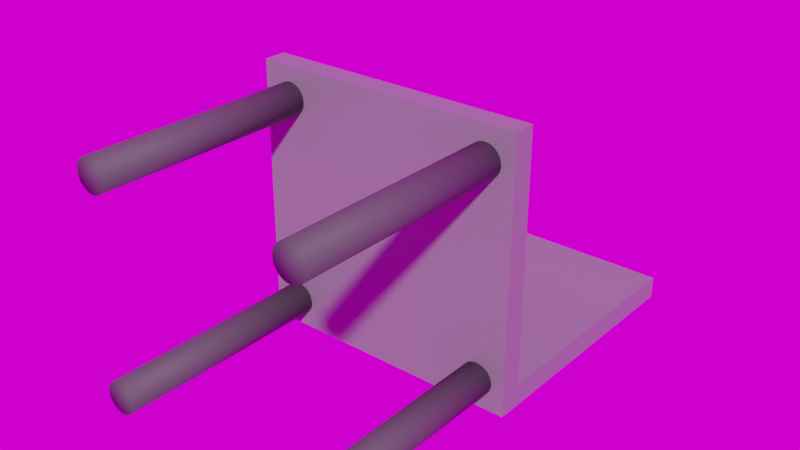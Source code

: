 # Source: Normal_Chair.blend  (saved by Blender 4.0.36; exported with 4.5.12 LTS)
import bpy
from mathutils import Matrix  # noqa: F401  (used for matrix-valued properties, if any)

bpy.ops.wm.read_factory_settings(use_empty=True)
scene = bpy.context.scene
scene.name = 'Scene'

# ---- collections
col_collection = bpy.data.collections.new('Collection'); scene.collection.children.link(col_collection)

# ---- images (referenced by path relative to the original .blend; pixels are not part of the script)
import os
ASSET_DIR = os.environ.get("B2B_ASSET_DIR", "")  # directory of the original .blend (textures are referenced by path, not embedded)
HERE = os.path.dirname(os.path.abspath(__file__))  # packed textures are extracted next to this script under _unpacked/

def load_image(name, relpath, width, height, colorspace="sRGB"):
    """Load a texture the original file referenced (path relative to the .blend, or extracted next to this script)."""
    p = next((c for c in (os.path.join(HERE, relpath), os.path.join(ASSET_DIR, relpath)) if relpath and os.path.exists(c)), "")
    if p:
        img = bpy.data.images.load(p, check_existing=True)
        img.name = name
    else:  # same state as the original file: an image datablock whose file is absent (Cycles renders it pink)
        img = bpy.data.images.new(name, width, height)
        img.source = "FILE"
        img.filepath = "//" + (relpath or name)
    img.colorspace_settings.name = colorspace
    return img
img_immenstadter_horn_4k_exr = load_image('immenstadter_horn_4k.exr', 'immenstadter_horn_4k.exr', 1024, 1024, 'Linear Rec.709')

# ---- materials (node trees are filled in below, after node groups)
mat_normal_chair_seat_material = bpy.data.materials.new('Normal Chair Seat Material')
mat_normal_chair_seat_material.use_transparent_shadow = False
mat_normal_chair_legs_material = bpy.data.materials.new('Normal Chair Legs Material')
mat_normal_chair_legs_material.use_transparent_shadow = False

# ---- material node trees
mat_normal_chair_seat_material.use_nodes = True; mat_normal_chair_seat_material.node_tree.nodes.clear()
_N = mat_normal_chair_seat_material.node_tree.nodes; _L = mat_normal_chair_seat_material.node_tree.links
n0 = _N.new('ShaderNodeBsdfPrincipled'); n0.name = 'Principled BSDF'; n0.location = (10, 300)
n0.distribution = 'GGX'
n0.subsurface_method = 'BURLEY'
n0.inputs[0].default_value = (0.2055, 0.2055, 0.2055, 1.0)
n0.inputs[2].default_value = 0.3
n0.inputs[3].default_value = 1.45
n0.inputs[27].default_value = (0.0, 0.0, 0.0, 1.0)
n0.inputs[28].default_value = 1.0
n1 = _N.new('ShaderNodeOutputMaterial'); n1.name = 'Material Output'; n1.location = (300, 300)
_L.new(n0.outputs[0], n1.inputs[0])
n1.is_active_output = True
mat_normal_chair_legs_material.use_nodes = True; mat_normal_chair_legs_material.node_tree.nodes.clear()
_N = mat_normal_chair_legs_material.node_tree.nodes; _L = mat_normal_chair_legs_material.node_tree.links
n0 = _N.new('ShaderNodeBsdfPrincipled'); n0.name = 'Principled BSDF'; n0.location = (10, 300)
n0.distribution = 'GGX'
n0.subsurface_method = 'BURLEY'
n0.inputs[0].default_value = (0.07127, 0.07127, 0.07127, 1.0)
n0.inputs[2].default_value = 0.6766
n0.inputs[3].default_value = 1.45
n0.inputs[27].default_value = (0.0, 0.0, 0.0, 1.0)
n0.inputs[28].default_value = 1.0
n1 = _N.new('ShaderNodeOutputMaterial'); n1.name = 'Material Output'; n1.location = (300, 300)
_L.new(n0.outputs[0], n1.inputs[0])
n1.is_active_output = True

# ---- world
world_world = bpy.data.worlds.new('World'); scene.world = world_world
world_world.use_nodes = True; world_world.node_tree.nodes.clear()
_N = world_world.node_tree.nodes; _L = world_world.node_tree.links
n0 = _N.new('ShaderNodeOutputWorld'); n0.name = 'World Output'; n0.location = (300, 300)
n1 = _N.new('ShaderNodeBackground'); n1.name = 'Background'; n1.location = (10, 300)
n2 = _N.new('ShaderNodeTexEnvironment'); n2.name = 'Environment Texture'; n2.location = (-306, 336)
n2.image = img_immenstadter_horn_4k_exr
_L.new(n1.outputs[0], n0.inputs[0])
_L.new(n2.outputs[0], n1.inputs[0])
n0.is_active_output = True
world_world.color = (0.05088, 0.05088, 0.05088)
world_world.use_sun_shadow = False
world_world.sun_shadow_jitter_overblur = 0.0

# ---- meshes
me_cylinder_007 = bpy.data.meshes.new('Cylinder.007')
me_cylinder_007.from_pydata([(0.1851, -0.3939, 0.1466), (0.1851, -0.00184, 0.1466), (0.1906, -0.3939, 0.1471), (0.1906, -0.00184, 0.1471), (0.1958, -0.3939, 0.1487), (0.1958, -0.00184, 0.1487), (0.2006, -0.3939, 0.1513), (0.2006, -0.00184, 0.1513), (0.2049, -0.3939, 0.1547), (0.2049, -0.00184, 0.1547), (0.2083, -0.3939, 0.159), (0.2083, -0.00184, 0.159), (0.2109, -0.3939, 0.1638), (0.2109, -0.00184, 0.1638), (0.2125, -0.3939, 0.1691), (0.2125, -0.00184, 0.1691), (0.2131, -0.3939, 0.1745), (0.2131, -0.00184, 0.1745), (0.2125, -0.3939, 0.18), (0.2125, -0.00184, 0.18), (0.2109, -0.3939, 0.1852), (0.2109, -0.00184, 0.1852), (0.2083, -0.3939, 0.19), (0.2083, -0.00184, 0.19), (0.2049, -0.3939, 0.1943), (0.2049, -0.00184, 0.1943), (0.2006, -0.3939, 0.1978), (0.2006, -0.00184, 0.1978), (0.1958, -0.3939, 0.2003), (0.1958, -0.00184, 0.2003), (0.1906, -0.3939, 0.2019), (0.1906, -0.00184, 0.2019), (0.1851, -0.3939, 0.2025), (0.1851, -0.00184, 0.2025), (0.1796, -0.3939, 0.2019), (0.1796, -0.00184, 0.2019), (0.1744, -0.3939, 0.2003), (0.1744, -0.00184, 0.2003), (0.1696, -0.3939, 0.1978), (0.1696, -0.00184, 0.1978), (0.1653, -0.3939, 0.1943), (0.1653, -0.00184, 0.1943), (0.1619, -0.3939, 0.19), (0.1619, -0.00184, 0.19), (0.1593, -0.3939, 0.1852), (0.1593, -0.00184, 0.1852), (0.1577, -0.3939, 0.18), (0.1577, -0.00184, 0.18), (0.1571, -0.3939, 0.1745), (0.1571, -0.00184, 0.1745), (0.1577, -0.3939, 0.1691), (0.1577, -0.00184, 0.1691), (0.1593, -0.3939, 0.1638), (0.1593, -0.00184, 0.1638), (0.1619, -0.3939, 0.159), (0.1619, -0.00184, 0.159), (0.1653, -0.3939, 0.1547), (0.1653, -0.00184, 0.1547), (0.1696, -0.3939, 0.1513), (0.1696, -0.00184, 0.1513), (0.1744, -0.3939, 0.1487), (0.1744, -0.00184, 0.1487), (0.1796, -0.3939, 0.1471), (0.1796, -0.00184, 0.1471), (-0.1851, -0.3939, 0.1466), (-0.1851, -0.00184, 0.1466), (-0.1906, -0.3939, 0.1471), (-0.1906, -0.00184, 0.1471), (-0.1958, -0.3939, 0.1487), (-0.1958, -0.00184, 0.1487), (-0.2006, -0.3939, 0.1513), (-0.2006, -0.00184, 0.1513), (-0.2049, -0.3939, 0.1547), (-0.2049, -0.00184, 0.1547), (-0.2083, -0.3939, 0.159), (-0.2083, -0.00184, 0.159), (-0.2109, -0.3939, 0.1638), (-0.2109, -0.00184, 0.1638), (-0.2125, -0.3939, 0.1691), (-0.2125, -0.00184, 0.1691), (-0.2131, -0.3939, 0.1745), (-0.2131, -0.00184, 0.1745), (-0.2125, -0.3939, 0.18), (-0.2125, -0.00184, 0.18), (-0.2109, -0.3939, 0.1852), (-0.2109, -0.00184, 0.1852), (-0.2083, -0.3939, 0.19), (-0.2083, -0.00184, 0.19), (-0.2049, -0.3939, 0.1943), (-0.2049, -0.00184, 0.1943), (-0.2006, -0.3939, 0.1978), (-0.2006, -0.00184, 0.1978), (-0.1958, -0.3939, 0.2003), (-0.1958, -0.00184, 0.2003), (-0.1906, -0.3939, 0.2019), (-0.1906, -0.00184, 0.2019), (-0.1851, -0.3939, 0.2025), (-0.1851, -0.00184, 0.2025), (-0.1796, -0.3939, 0.2019), (-0.1796, -0.00184, 0.2019), (-0.1744, -0.3939, 0.2003), (-0.1744, -0.00184, 0.2003), (-0.1696, -0.3939, 0.1978), (-0.1696, -0.00184, 0.1978), (-0.1653, -0.3939, 0.1943), (-0.1653, -0.00184, 0.1943), (-0.1619, -0.3939, 0.19), (-0.1619, -0.00184, 0.19), (-0.1593, -0.3939, 0.1852), (-0.1593, -0.00184, 0.1852), (-0.1577, -0.3939, 0.18), (-0.1577, -0.00184, 0.18), (-0.1571, -0.3939, 0.1745), (-0.1571, -0.00184, 0.1745), (-0.1577, -0.3939, 0.1691), (-0.1577, -0.00184, 0.1691), (-0.1593, -0.3939, 0.1638), (-0.1593, -0.00184, 0.1638), (-0.1619, -0.3939, 0.159), (-0.1619, -0.00184, 0.159), (-0.1653, -0.3939, 0.1547), (-0.1653, -0.00184, 0.1547), (-0.1696, -0.3939, 0.1513), (-0.1696, -0.00184, 0.1513), (-0.1744, -0.3939, 0.1487), (-0.1744, -0.00184, 0.1487), (-0.1796, -0.3939, 0.1471), (-0.1796, -0.00184, 0.1471), (0.1851, -0.3939, -0.156), (0.1851, -0.00184, -0.156), (0.1906, -0.3939, -0.1566), (0.1906, -0.00184, -0.1566), (0.1958, -0.3939, -0.1582), (0.1958, -0.00184, -0.1582), (0.2006, -0.3939, -0.1607), (0.2006, -0.00184, -0.1607), (0.2049, -0.3939, -0.1642), (0.2049, -0.00184, -0.1642), (0.2083, -0.3939, -0.1685), (0.2083, -0.00184, -0.1685), (0.2109, -0.3939, -0.1733), (0.2109, -0.00184, -0.1733), (0.2125, -0.3939, -0.1785), (0.2125, -0.00184, -0.1785), (0.2131, -0.3939, -0.184), (0.2131, -0.00184, -0.184), (0.2125, -0.3939, -0.1894), (0.2125, -0.00184, -0.1894), (0.2109, -0.3939, -0.1947), (0.2109, -0.00184, -0.1947), (0.2083, -0.3939, -0.1995), (0.2083, -0.00184, -0.1995), (0.2049, -0.3939, -0.2038), (0.2049, -0.00184, -0.2038), (0.2006, -0.3939, -0.2072), (0.2006, -0.00184, -0.2072), (0.1958, -0.3939, -0.2098), (0.1958, -0.00184, -0.2098), (0.1906, -0.3939, -0.2114), (0.1906, -0.00184, -0.2114), (0.1851, -0.3939, -0.212), (0.1851, -0.00184, -0.212), (0.1796, -0.3939, -0.2114), (0.1796, -0.00184, -0.2114), (0.1744, -0.3939, -0.2098), (0.1744, -0.00184, -0.2098), (0.1696, -0.3939, -0.2072), (0.1696, -0.00184, -0.2072), (0.1653, -0.3939, -0.2038), (0.1653, -0.00184, -0.2038), (0.1619, -0.3939, -0.1995), (0.1619, -0.00184, -0.1995), (0.1593, -0.3939, -0.1947), (0.1593, -0.00184, -0.1947), (0.1577, -0.3939, -0.1894), (0.1577, -0.00184, -0.1894), (0.1571, -0.3939, -0.184), (0.1571, -0.00184, -0.184), (0.1577, -0.3939, -0.1785), (0.1577, -0.00184, -0.1785), (0.1593, -0.3939, -0.1733), (0.1593, -0.00184, -0.1733), (0.1619, -0.3939, -0.1685), (0.1619, -0.00184, -0.1685), (0.1653, -0.3939, -0.1642), (0.1653, -0.00184, -0.1642), (0.1696, -0.3939, -0.1607), (0.1696, -0.00184, -0.1607), (0.1744, -0.3939, -0.1582), (0.1744, -0.00184, -0.1582), (0.1796, -0.3939, -0.1566), (0.1796, -0.00184, -0.1566), (-0.1851, -0.3939, -0.156), (-0.1851, -0.00184, -0.156), (-0.1906, -0.3939, -0.1566), (-0.1906, -0.00184, -0.1566), (-0.1958, -0.3939, -0.1582), (-0.1958, -0.00184, -0.1582), (-0.2006, -0.3939, -0.1607), (-0.2006, -0.00184, -0.1607), (-0.2049, -0.3939, -0.1642), (-0.2049, -0.00184, -0.1642), (-0.2083, -0.3939, -0.1685), (-0.2083, -0.00184, -0.1685), (-0.2109, -0.3939, -0.1733), (-0.2109, -0.00184, -0.1733), (-0.2125, -0.3939, -0.1785), (-0.2125, -0.00184, -0.1785), (-0.2131, -0.3939, -0.184), (-0.2131, -0.00184, -0.184), (-0.2125, -0.3939, -0.1894), (-0.2125, -0.00184, -0.1894), (-0.2109, -0.3939, -0.1947), (-0.2109, -0.00184, -0.1947), (-0.2083, -0.3939, -0.1995), (-0.2083, -0.00184, -0.1995), (-0.2049, -0.3939, -0.2038), (-0.2049, -0.00184, -0.2038), (-0.2006, -0.3939, -0.2072), (-0.2006, -0.00184, -0.2072), (-0.1958, -0.3939, -0.2098), (-0.1958, -0.00184, -0.2098), (-0.1906, -0.3939, -0.2114), (-0.1906, -0.00184, -0.2114), (-0.1851, -0.3939, -0.212), (-0.1851, -0.00184, -0.212), (-0.1796, -0.3939, -0.2114), (-0.1796, -0.00184, -0.2114), (-0.1744, -0.3939, -0.2098), (-0.1744, -0.00184, -0.2098), (-0.1696, -0.3939, -0.2072), (-0.1696, -0.00184, -0.2072), (-0.1653, -0.3939, -0.2038), (-0.1653, -0.00184, -0.2038), (-0.1619, -0.3939, -0.1995), (-0.1619, -0.00184, -0.1995), (-0.1593, -0.3939, -0.1947), (-0.1593, -0.00184, -0.1947), (-0.1577, -0.3939, -0.1894), (-0.1577, -0.00184, -0.1894), (-0.1571, -0.3939, -0.184), (-0.1571, -0.00184, -0.184), (-0.1577, -0.3939, -0.1785), (-0.1577, -0.00184, -0.1785), (-0.1593, -0.3939, -0.1733), (-0.1593, -0.00184, -0.1733), (-0.1619, -0.3939, -0.1685), (-0.1619, -0.00184, -0.1685), (-0.1653, -0.3939, -0.1642), (-0.1653, -0.00184, -0.1642), (-0.1696, -0.3939, -0.1607), (-0.1696, -0.00184, -0.1607), (-0.1744, -0.3939, -0.1582), (-0.1744, -0.00184, -0.1582), (-0.1796, -0.3939, -0.1566), (-0.1796, -0.00184, -0.1566), (-0.2356, -0.01891, 0.229), (-0.2356, -0.01891, -0.2324), (-0.2356, 0.4417, -0.2324), (0.2356, -0.01891, 0.229), (0.2356, -0.01891, -0.2324), (0.2356, 0.4417, -0.2324), (-0.2356, -0.01891, -0.1941), (-0.2356, 0.4417, -0.1941), (0.2356, -0.01891, -0.1941), (0.2356, 0.4417, -0.1941), (-0.2356, 0.01919, 0.229), (-0.2356, 0.01919, -0.2324), (0.2356, 0.01919, -0.2324), (0.2356, 0.01919, 0.229), (0.2356, 0.01919, -0.1941), (-0.2356, 0.01919, -0.1941)], [], [(0, 1, 3, 2), (2, 3, 5, 4), (4, 5, 7, 6), (6, 7, 9, 8), (8, 9, 11, 10), (10, 11, 13, 12), (12, 13, 15, 14), (14, 15, 17, 16), (16, 17, 19, 18), (18, 19, 21, 20), (20, 21, 23, 22), (22, 23, 25, 24), (24, 25, 27, 26), (26, 27, 29, 28), (28, 29, 31, 30), (30, 31, 33, 32), (32, 33, 35, 34), (34, 35, 37, 36), (36, 37, 39, 38), (38, 39, 41, 40), (40, 41, 43, 42), (42, 43, 45, 44), (44, 45, 47, 46), (46, 47, 49, 48), (48, 49, 51, 50), (50, 51, 53, 52), (52, 53, 55, 54), (54, 55, 57, 56), (56, 57, 59, 58), (58, 59, 61, 60), (3, 1, 63, 61, 59, 57, 55, 53, 51, 49, 47, 45, 43, 41, 39, 37, 35, 33, 31, 29, 27, 25, 23, 21, 19, 17, 15, 13, 11, 9, 7, 5), (60, 61, 63, 62), (62, 63, 1, 0), (0, 2, 4, 6, 8, 10, 12, 14, 16, 18, 20, 22, 24, 26, 28, 30, 32, 34, 36, 38, 40, 42, 44, 46, 48, 50, 52, 54, 56, 58, 60, 62), (64, 66, 67, 65), (66, 68, 69, 67), (68, 70, 71, 69), (70, 72, 73, 71), (72, 74, 75, 73), (74, 76, 77, 75), (76, 78, 79, 77), (78, 80, 81, 79), (80, 82, 83, 81), (82, 84, 85, 83), (84, 86, 87, 85), (86, 88, 89, 87), (88, 90, 91, 89), (90, 92, 93, 91), (92, 94, 95, 93), (94, 96, 97, 95), (96, 98, 99, 97), (98, 100, 101, 99), (100, 102, 103, 101), (102, 104, 105, 103), (104, 106, 107, 105), (106, 108, 109, 107), (108, 110, 111, 109), (110, 112, 113, 111), (112, 114, 115, 113), (114, 116, 117, 115), (116, 118, 119, 117), (118, 120, 121, 119), (120, 122, 123, 121), (122, 124, 125, 123), (67, 69, 71, 73, 75, 77, 79, 81, 83, 85, 87, 89, 91, 93, 95, 97, 99, 101, 103, 105, 107, 109, 111, 113, 115, 117, 119, 121, 123, 125, 127, 65), (124, 126, 127, 125), (126, 64, 65, 127), (64, 126, 124, 122, 120, 118, 116, 114, 112, 110, 108, 106, 104, 102, 100, 98, 96, 94, 92, 90, 88, 86, 84, 82, 80, 78, 76, 74, 72, 70, 68, 66), (128, 130, 131, 129), (130, 132, 133, 131), (132, 134, 135, 133), (134, 136, 137, 135), (136, 138, 139, 137), (138, 140, 141, 139), (140, 142, 143, 141), (142, 144, 145, 143), (144, 146, 147, 145), (146, 148, 149, 147), (148, 150, 151, 149), (150, 152, 153, 151), (152, 154, 155, 153), (154, 156, 157, 155), (156, 158, 159, 157), (158, 160, 161, 159), (160, 162, 163, 161), (162, 164, 165, 163), (164, 166, 167, 165), (166, 168, 169, 167), (168, 170, 171, 169), (170, 172, 173, 171), (172, 174, 175, 173), (174, 176, 177, 175), (176, 178, 179, 177), (178, 180, 181, 179), (180, 182, 183, 181), (182, 184, 185, 183), (184, 186, 187, 185), (186, 188, 189, 187), (131, 133, 135, 137, 139, 141, 143, 145, 147, 149, 151, 153, 155, 157, 159, 161, 163, 165, 167, 169, 171, 173, 175, 177, 179, 181, 183, 185, 187, 189, 191, 129), (188, 190, 191, 189), (190, 128, 129, 191), (128, 190, 188, 186, 184, 182, 180, 178, 176, 174, 172, 170, 168, 166, 164, 162, 160, 158, 156, 154, 152, 150, 148, 146, 144, 142, 140, 138, 136, 134, 132, 130), (192, 193, 195, 194), (194, 195, 197, 196), (196, 197, 199, 198), (198, 199, 201, 200), (200, 201, 203, 202), (202, 203, 205, 204), (204, 205, 207, 206), (206, 207, 209, 208), (208, 209, 211, 210), (210, 211, 213, 212), (212, 213, 215, 214), (214, 215, 217, 216), (216, 217, 219, 218), (218, 219, 221, 220), (220, 221, 223, 222), (222, 223, 225, 224), (224, 225, 227, 226), (226, 227, 229, 228), (228, 229, 231, 230), (230, 231, 233, 232), (232, 233, 235, 234), (234, 235, 237, 236), (236, 237, 239, 238), (238, 239, 241, 240), (240, 241, 243, 242), (242, 243, 245, 244), (244, 245, 247, 246), (246, 247, 249, 248), (248, 249, 251, 250), (250, 251, 253, 252), (195, 193, 255, 253, 251, 249, 247, 245, 243, 241, 239, 237, 235, 233, 231, 229, 227, 225, 223, 221, 219, 217, 215, 213, 211, 209, 207, 205, 203, 201, 199, 197), (252, 253, 255, 254), (254, 255, 193, 192), (192, 194, 196, 198, 200, 202, 204, 206, 208, 210, 212, 214, 216, 218, 220, 222, 224, 226, 228, 230, 232, 234, 236, 238, 240, 242, 244, 246, 248, 250, 252, 254), (271, 263, 258, 267), (267, 258, 261, 268), (262, 264, 259, 256), (265, 263, 271, 270), (261, 258, 263, 265), (257, 260, 264, 262), (268, 261, 265, 270), (271, 266, 269, 270), (256, 266, 271, 262), (260, 268, 270, 264), (259, 269, 266, 256), (264, 270, 269, 259), (257, 267, 268, 260), (262, 271, 267, 257)])
me_cylinder_007.polygons.foreach_set('use_smooth', [1, 1, 1, 1, 1, 1, 1, 1, 1, 1, 1, 1, 1, 1, 1, 1, 1, 1, 1, 1, 1, 1, 1, 1, 1, 1, 1, 1, 1, 1, 1, 1, 1, 1, 1, 1, 1, 1, 1, 1, 1, 1, 1, 1, 1, 1, 1, 1, 1, 1, 1, 1, 1, 1, 1, 1, 1, 1, 1, 1, 1, 1, 1, 1, 1, 1, 1, 1, 1, 1, 1, 1, 1, 1, 1, 1, 1, 1, 1, 1, 1, 1, 1, 1, 1, 1, 1, 1, 1, 1, 1, 1, 1, 1, 1, 1, 1, 1, 1, 1, 1, 1, 1, 1, 1, 1, 1, 1, 1, 1, 1, 1, 1, 1, 1, 1, 1, 1, 1, 1, 1, 1, 1, 1, 1, 1, 1, 1, 1, 1, 1, 1, 1, 1, 1, 1, 0, 0, 0, 0, 0, 0, 0, 0, 0, 0, 0, 0, 0, 0])
me_cylinder_007.polygons.foreach_set('material_index', [1, 1, 1, 1, 1, 1, 1, 1, 1, 1, 1, 1, 1, 1, 1, 1, 1, 1, 1, 1, 1, 1, 1, 1, 1, 1, 1, 1, 1, 1, 1, 1, 1, 1, 1, 1, 1, 1, 1, 1, 1, 1, 1, 1, 1, 1, 1, 1, 1, 1, 1, 1, 1, 1, 1, 1, 1, 1, 1, 1, 1, 1, 1, 1, 1, 1, 1, 1, 1, 1, 1, 1, 1, 1, 1, 1, 1, 1, 1, 1, 1, 1, 1, 1, 1, 1, 1, 1, 1, 1, 1, 1, 1, 1, 1, 1, 1, 1, 1, 1, 1, 1, 1, 1, 1, 1, 1, 1, 1, 1, 1, 1, 1, 1, 1, 1, 1, 1, 1, 1, 1, 1, 1, 1, 1, 1, 1, 1, 1, 1, 1, 1, 1, 1, 1, 1, 0, 0, 0, 0, 0, 0, 0, 0, 0, 0, 0, 0, 0, 0])
_uv = me_cylinder_007.uv_layers.new(name='UVMap')
_uv.uv.foreach_set('vector', [1.0, 0.5, 1.0, 1.0, 0.9688, 1.0, 0.9688, 0.5, 0.9688, 0.5, 0.9688, 1.0, 0.9375, 1.0, 0.9375, 0.5, 0.9375, 0.5, 0.9375, 1.0, 0.9062, 1.0, 0.9062, 0.5, 0.9062, 0.5, 0.9062, 1.0, 0.875, 1.0, 0.875, 0.5, 0.875, 0.5, 0.875, 1.0, 0.8438, 1.0, 0.8438, 0.5, 0.8438, 0.5, 0.8438, 1.0, 0.8125, 1.0, 0.8125, 0.5, 0.8125, 0.5, 0.8125, 1.0, 0.7812, 1.0, 0.7812, 0.5, 0.7812, 0.5, 0.7812, 1.0, 0.75, 1.0, 0.75, 0.5, 0.75, 0.5, 0.75, 1.0, 0.7188, 1.0, 0.7188, 0.5, 0.7188, 0.5, 0.7188, 1.0, 0.6875, 1.0, 0.6875, 0.5, 0.6875, 0.5, 0.6875, 1.0, 0.6562, 1.0, 0.6562, 0.5, 0.6562, 0.5, 0.6562, 1.0, 0.625, 1.0, 0.625, 0.5, 0.625, 0.5, 0.625, 1.0, 0.5938, 1.0, 0.5938, 0.5, 0.5938, 0.5, 0.5938, 1.0, 0.5625, 1.0, 0.5625, 0.5, 0.5625, 0.5, 0.5625, 1.0, 0.5312, 1.0, 0.5312, 0.5, 0.5312, 0.5, 0.5312, 1.0, 0.5, 1.0, 0.5, 0.5, 0.5, 0.5, 0.5, 1.0, 0.4688, 1.0, 0.4688, 0.5, 0.4688, 0.5, 0.4688, 1.0, 0.4375, 1.0, 0.4375, 0.5, 0.4375, 0.5, 0.4375, 1.0, 0.4062, 1.0, 0.4062, 0.5, 0.4062, 0.5, 0.4062, 1.0, 0.375, 1.0, 0.375, 0.5, 0.375, 0.5, 0.375, 1.0, 0.3438, 1.0, 0.3438, 0.5, 0.3438, 0.5, 0.3438, 1.0, 0.3125, 1.0, 0.3125, 0.5, 0.3125, 0.5, 0.3125, 1.0, 0.2812, 1.0, 0.2812, 0.5, 0.2812, 0.5, 0.2812, 1.0, 0.25, 1.0, 0.25, 0.5, 0.25, 0.5, 0.25, 1.0, 0.2188, 1.0, 0.2188, 0.5, 0.2188, 0.5, 0.2188, 1.0, 0.1875, 1.0, 0.1875, 0.5, 0.1875, 0.5, 0.1875, 1.0, 0.1562, 1.0, 0.1562, 0.5, 0.1562, 0.5, 0.1562, 1.0, 0.125, 1.0, 0.125, 0.5, 0.125, 0.5, 0.125, 1.0, 0.09375, 1.0, 0.09375, 0.5, 0.09375, 0.5, 0.09375, 1.0, 0.0625, 1.0, 0.0625, 0.5, 0.2968, 0.4854, 0.25, 0.49, 0.2032, 0.4854, 0.1582, 0.4717, 0.1167, 0.4496, 0.08029, 0.4197, 0.05045, 0.3833, 0.02827, 0.3418, 0.01461, 0.2968, 0.01, 0.25, 0.01461, 0.2032, 0.02827, 0.1582, 0.05045, 0.1167, 0.08029, 0.08029, 0.1167, 0.05045, 0.1582, 0.02827, 0.2032, 0.01461, 0.25, 0.01, 0.2968, 0.01461, 0.3418, 0.02827, 0.3833, 0.05045, 0.4197, 0.08029, 0.4496, 0.1167, 0.4717, 0.1582, 0.4854, 0.2032, 0.49, 0.25, 0.4854, 0.2968, 0.4717, 0.3418, 0.4496, 0.3833, 0.4197, 0.4197, 0.3833, 0.4496, 0.3418, 0.4717, 0.0625, 0.5, 0.0625, 1.0, 0.03125, 1.0, 0.03125, 0.5, 0.03125, 0.5, 0.03125, 1.0, 0.0, 1.0, 0.0, 0.5, 0.75, 0.49, 0.7968, 0.4854, 0.8418, 0.4717, 0.8833, 0.4496, 0.9197, 0.4197, 0.9496, 0.3833, 0.9717, 0.3418, 0.9854, 0.2968, 0.99, 0.25, 0.9854, 0.2032, 0.9717, 0.1582, 0.9496, 0.1167, 0.9197, 0.08029, 0.8833, 0.05045, 0.8418, 0.02827, 0.7968, 0.01461, 0.75, 0.01, 0.7032, 0.01461, 0.6582, 0.02827, 0.6167, 0.05045, 0.5803, 0.08029, 0.5504, 0.1167, 0.5283, 0.1582, 0.5146, 0.2032, 0.51, 0.25, 0.5146, 0.2968, 0.5283, 0.3418, 0.5504, 0.3833, 0.5803, 0.4197, 0.6167, 0.4496, 0.6582, 0.4717, 0.7032, 0.4854, 1.0, 0.5, 0.9688, 0.5, 0.9688, 1.0, 1.0, 1.0, 0.9688, 0.5, 0.9375, 0.5, 0.9375, 1.0, 0.9688, 1.0, 0.9375, 0.5, 0.9062, 0.5, 0.9062, 1.0, 0.9375, 1.0, 0.9062, 0.5, 0.875, 0.5, 0.875, 1.0, 0.9062, 1.0, 0.875, 0.5, 0.8438, 0.5, 0.8438, 1.0, 0.875, 1.0, 0.8438, 0.5, 0.8125, 0.5, 0.8125, 1.0, 0.8438, 1.0, 0.8125, 0.5, 0.7812, 0.5, 0.7812, 1.0, 0.8125, 1.0, 0.7812, 0.5, 0.75, 0.5, 0.75, 1.0, 0.7812, 1.0, 0.75, 0.5, 0.7188, 0.5, 0.7188, 1.0, 0.75, 1.0, 0.7188, 0.5, 0.6875, 0.5, 0.6875, 1.0, 0.7188, 1.0, 0.6875, 0.5, 0.6562, 0.5, 0.6562, 1.0, 0.6875, 1.0, 0.6562, 0.5, 0.625, 0.5, 0.625, 1.0, 0.6562, 1.0, 0.625, 0.5, 0.5938, 0.5, 0.5938, 1.0, 0.625, 1.0, 0.5938, 0.5, 0.5625, 0.5, 0.5625, 1.0, 0.5938, 1.0, 0.5625, 0.5, 0.5312, 0.5, 0.5312, 1.0, 0.5625, 1.0, 0.5312, 0.5, 0.5, 0.5, 0.5, 1.0, 0.5312, 1.0, 0.5, 0.5, 0.4688, 0.5, 0.4688, 1.0, 0.5, 1.0, 0.4688, 0.5, 0.4375, 0.5, 0.4375, 1.0, 0.4688, 1.0, 0.4375, 0.5, 0.4062, 0.5, 0.4062, 1.0, 0.4375, 1.0, 0.4062, 0.5, 0.375, 0.5, 0.375, 1.0, 0.4062, 1.0, 0.375, 0.5, 0.3438, 0.5, 0.3438, 1.0, 0.375, 1.0, 0.3438, 0.5, 0.3125, 0.5, 0.3125, 1.0, 0.3438, 1.0, 0.3125, 0.5, 0.2812, 0.5, 0.2812, 1.0, 0.3125, 1.0, 0.2812, 0.5, 0.25, 0.5, 0.25, 1.0, 0.2812, 1.0, 0.25, 0.5, 0.2188, 0.5, 0.2188, 1.0, 0.25, 1.0, 0.2188, 0.5, 0.1875, 0.5, 0.1875, 1.0, 0.2188, 1.0, 0.1875, 0.5, 0.1562, 0.5, 0.1562, 1.0, 0.1875, 1.0, 0.1562, 0.5, 0.125, 0.5, 0.125, 1.0, 0.1562, 1.0, 0.125, 0.5, 0.09375, 0.5, 0.09375, 1.0, 0.125, 1.0, 0.09375, 0.5, 0.0625, 0.5, 0.0625, 1.0, 0.09375, 1.0, 0.2968, 0.4854, 0.3418, 0.4717, 0.3833, 0.4496, 0.4197, 0.4197, 0.4496, 0.3833, 0.4717, 0.3418, 0.4854, 0.2968, 0.49, 0.25, 0.4854, 0.2032, 0.4717, 0.1582, 0.4496, 0.1167, 0.4197, 0.08029, 0.3833, 0.05045, 0.3418, 0.02827, 0.2968, 0.01461, 0.25, 0.01, 0.2032, 0.01461, 0.1582, 0.02827, 0.1167, 0.05045, 0.08029, 0.08029, 0.05045, 0.1167, 0.02827, 0.1582, 0.01461, 0.2032, 0.01, 0.25, 0.01461, 0.2968, 0.02827, 0.3418, 0.05045, 0.3833, 0.08029, 0.4197, 0.1167, 0.4496, 0.1582, 0.4717, 0.2032, 0.4854, 0.25, 0.49, 0.0625, 0.5, 0.03125, 0.5, 0.03125, 1.0, 0.0625, 1.0, 0.03125, 0.5, 0.0, 0.5, 0.0, 1.0, 0.03125, 1.0, 0.75, 0.49, 0.7032, 0.4854, 0.6582, 0.4717, 0.6167, 0.4496, 0.5803, 0.4197, 0.5504, 0.3833, 0.5283, 0.3418, 0.5146, 0.2968, 0.51, 0.25, 0.5146, 0.2032, 0.5283, 0.1582, 0.5504, 0.1167, 0.5803, 0.08029, 0.6167, 0.05045, 0.6582, 0.02827, 0.7032, 0.01461, 0.75, 0.01, 0.7968, 0.01461, 0.8418, 0.02827, 0.8833, 0.05045, 0.9197, 0.08029, 0.9496, 0.1167, 0.9717, 0.1582, 0.9854, 0.2032, 0.99, 0.25, 0.9854, 0.2968, 0.9717, 0.3418, 0.9496, 0.3833, 0.9197, 0.4197, 0.8833, 0.4496, 0.8418, 0.4717, 0.7968, 0.4854, 1.0, 0.5, 0.9688, 0.5, 0.9688, 1.0, 1.0, 1.0, 0.9688, 0.5, 0.9375, 0.5, 0.9375, 1.0, 0.9688, 1.0, 0.9375, 0.5, 0.9062, 0.5, 0.9062, 1.0, 0.9375, 1.0, 0.9062, 0.5, 0.875, 0.5, 0.875, 1.0, 0.9062, 1.0, 0.875, 0.5, 0.8438, 0.5, 0.8438, 1.0, 0.875, 1.0, 0.8438, 0.5, 0.8125, 0.5, 0.8125, 1.0, 0.8438, 1.0, 0.8125, 0.5, 0.7812, 0.5, 0.7812, 1.0, 0.8125, 1.0, 0.7812, 0.5, 0.75, 0.5, 0.75, 1.0, 0.7812, 1.0, 0.75, 0.5, 0.7188, 0.5, 0.7188, 1.0, 0.75, 1.0, 0.7188, 0.5, 0.6875, 0.5, 0.6875, 1.0, 0.7188, 1.0, 0.6875, 0.5, 0.6562, 0.5, 0.6562, 1.0, 0.6875, 1.0, 0.6562, 0.5, 0.625, 0.5, 0.625, 1.0, 0.6562, 1.0, 0.625, 0.5, 0.5938, 0.5, 0.5938, 1.0, 0.625, 1.0, 0.5938, 0.5, 0.5625, 0.5, 0.5625, 1.0, 0.5938, 1.0, 0.5625, 0.5, 0.5312, 0.5, 0.5312, 1.0, 0.5625, 1.0, 0.5312, 0.5, 0.5, 0.5, 0.5, 1.0, 0.5312, 1.0, 0.5, 0.5, 0.4688, 0.5, 0.4688, 1.0, 0.5, 1.0, 0.4688, 0.5, 0.4375, 0.5, 0.4375, 1.0, 0.4688, 1.0, 0.4375, 0.5, 0.4062, 0.5, 0.4062, 1.0, 0.4375, 1.0, 0.4062, 0.5, 0.375, 0.5, 0.375, 1.0, 0.4062, 1.0, 0.375, 0.5, 0.3438, 0.5, 0.3438, 1.0, 0.375, 1.0, 0.3438, 0.5, 0.3125, 0.5, 0.3125, 1.0, 0.3438, 1.0, 0.3125, 0.5, 0.2812, 0.5, 0.2812, 1.0, 0.3125, 1.0, 0.2812, 0.5, 0.25, 0.5, 0.25, 1.0, 0.2812, 1.0, 0.25, 0.5, 0.2188, 0.5, 0.2188, 1.0, 0.25, 1.0, 0.2188, 0.5, 0.1875, 0.5, 0.1875, 1.0, 0.2188, 1.0, 0.1875, 0.5, 0.1562, 0.5, 0.1562, 1.0, 0.1875, 1.0, 0.1562, 0.5, 0.125, 0.5, 0.125, 1.0, 0.1562, 1.0, 0.125, 0.5, 0.09375, 0.5, 0.09375, 1.0, 0.125, 1.0, 0.09375, 0.5, 0.0625, 0.5, 0.0625, 1.0, 0.09375, 1.0, 0.2968, 0.4854, 0.3418, 0.4717, 0.3833, 0.4496, 0.4197, 0.4197, 0.4496, 0.3833, 0.4717, 0.3418, 0.4854, 0.2968, 0.49, 0.25, 0.4854, 0.2032, 0.4717, 0.1582, 0.4496, 0.1167, 0.4197, 0.08029, 0.3833, 0.05045, 0.3418, 0.02827, 0.2968, 0.01461, 0.25, 0.01, 0.2032, 0.01461, 0.1582, 0.02827, 0.1167, 0.05045, 0.08029, 0.08029, 0.05045, 0.1167, 0.02827, 0.1582, 0.01461, 0.2032, 0.01, 0.25, 0.01461, 0.2968, 0.02827, 0.3418, 0.05045, 0.3833, 0.08029, 0.4197, 0.1167, 0.4496, 0.1582, 0.4717, 0.2032, 0.4854, 0.25, 0.49, 0.0625, 0.5, 0.03125, 0.5, 0.03125, 1.0, 0.0625, 1.0, 0.03125, 0.5, 0.0, 0.5, 0.0, 1.0, 0.03125, 1.0, 0.75, 0.49, 0.7032, 0.4854, 0.6582, 0.4717, 0.6167, 0.4496, 0.5803, 0.4197, 0.5504, 0.3833, 0.5283, 0.3418, 0.5146, 0.2968, 0.51, 0.25, 0.5146, 0.2032, 0.5283, 0.1582, 0.5504, 0.1167, 0.5803, 0.08029, 0.6167, 0.05045, 0.6582, 0.02827, 0.7032, 0.01461, 0.75, 0.01, 0.7968, 0.01461, 0.8418, 0.02827, 0.8833, 0.05045, 0.9197, 0.08029, 0.9496, 0.1167, 0.9717, 0.1582, 0.9854, 0.2032, 0.99, 0.25, 0.9854, 0.2968, 0.9717, 0.3418, 0.9496, 0.3833, 0.9197, 0.4197, 0.8833, 0.4496, 0.8418, 0.4717, 0.7968, 0.4854, 1.0, 0.5, 1.0, 1.0, 0.9688, 1.0, 0.9688, 0.5, 0.9688, 0.5, 0.9688, 1.0, 0.9375, 1.0, 0.9375, 0.5, 0.9375, 0.5, 0.9375, 1.0, 0.9062, 1.0, 0.9062, 0.5, 0.9062, 0.5, 0.9062, 1.0, 0.875, 1.0, 0.875, 0.5, 0.875, 0.5, 0.875, 1.0, 0.8438, 1.0, 0.8438, 0.5, 0.8438, 0.5, 0.8438, 1.0, 0.8125, 1.0, 0.8125, 0.5, 0.8125, 0.5, 0.8125, 1.0, 0.7812, 1.0, 0.7812, 0.5, 0.7812, 0.5, 0.7812, 1.0, 0.75, 1.0, 0.75, 0.5, 0.75, 0.5, 0.75, 1.0, 0.7188, 1.0, 0.7188, 0.5, 0.7188, 0.5, 0.7188, 1.0, 0.6875, 1.0, 0.6875, 0.5, 0.6875, 0.5, 0.6875, 1.0, 0.6562, 1.0, 0.6562, 0.5, 0.6562, 0.5, 0.6562, 1.0, 0.625, 1.0, 0.625, 0.5, 0.625, 0.5, 0.625, 1.0, 0.5938, 1.0, 0.5938, 0.5, 0.5938, 0.5, 0.5938, 1.0, 0.5625, 1.0, 0.5625, 0.5, 0.5625, 0.5, 0.5625, 1.0, 0.5312, 1.0, 0.5312, 0.5, 0.5312, 0.5, 0.5312, 1.0, 0.5, 1.0, 0.5, 0.5, 0.5, 0.5, 0.5, 1.0, 0.4688, 1.0, 0.4688, 0.5, 0.4688, 0.5, 0.4688, 1.0, 0.4375, 1.0, 0.4375, 0.5, 0.4375, 0.5, 0.4375, 1.0, 0.4062, 1.0, 0.4062, 0.5, 0.4062, 0.5, 0.4062, 1.0, 0.375, 1.0, 0.375, 0.5, 0.375, 0.5, 0.375, 1.0, 0.3438, 1.0, 0.3438, 0.5, 0.3438, 0.5, 0.3438, 1.0, 0.3125, 1.0, 0.3125, 0.5, 0.3125, 0.5, 0.3125, 1.0, 0.2812, 1.0, 0.2812, 0.5, 0.2812, 0.5, 0.2812, 1.0, 0.25, 1.0, 0.25, 0.5, 0.25, 0.5, 0.25, 1.0, 0.2188, 1.0, 0.2188, 0.5, 0.2188, 0.5, 0.2188, 1.0, 0.1875, 1.0, 0.1875, 0.5, 0.1875, 0.5, 0.1875, 1.0, 0.1562, 1.0, 0.1562, 0.5, 0.1562, 0.5, 0.1562, 1.0, 0.125, 1.0, 0.125, 0.5, 0.125, 0.5, 0.125, 1.0, 0.09375, 1.0, 0.09375, 0.5, 0.09375, 0.5, 0.09375, 1.0, 0.0625, 1.0, 0.0625, 0.5, 0.2968, 0.4854, 0.25, 0.49, 0.2032, 0.4854, 0.1582, 0.4717, 0.1167, 0.4496, 0.08029, 0.4197, 0.05045, 0.3833, 0.02827, 0.3418, 0.01461, 0.2968, 0.01, 0.25, 0.01461, 0.2032, 0.02827, 0.1582, 0.05045, 0.1167, 0.08029, 0.08029, 0.1167, 0.05045, 0.1582, 0.02827, 0.2032, 0.01461, 0.25, 0.01, 0.2968, 0.01461, 0.3418, 0.02827, 0.3833, 0.05045, 0.4197, 0.08029, 0.4496, 0.1167, 0.4717, 0.1582, 0.4854, 0.2032, 0.49, 0.25, 0.4854, 0.2968, 0.4717, 0.3418, 0.4496, 0.3833, 0.4197, 0.4197, 0.3833, 0.4496, 0.3418, 0.4717, 0.0625, 0.5, 0.0625, 1.0, 0.03125, 1.0, 0.03125, 0.5, 0.03125, 0.5, 0.03125, 1.0, 0.0, 1.0, 0.0, 0.5, 0.75, 0.49, 0.7968, 0.4854, 0.8418, 0.4717, 0.8833, 0.4496, 0.9197, 0.4197, 0.9496, 0.3833, 0.9717, 0.3418, 0.9854, 0.2968, 0.99, 0.25, 0.9854, 0.2032, 0.9717, 0.1582, 0.9496, 0.1167, 0.9197, 0.08029, 0.8833, 0.05045, 0.8418, 0.02827, 0.7968, 0.01461, 0.75, 0.01, 0.7032, 0.01461, 0.6582, 0.02827, 0.6167, 0.05045, 0.5803, 0.08029, 0.5504, 0.1167, 0.5283, 0.1582, 0.5146, 0.2032, 0.51, 0.25, 0.5146, 0.2968, 0.5283, 0.3418, 0.5504, 0.3833, 0.5803, 0.4197, 0.6167, 0.4496, 0.6582, 0.4717, 0.7032, 0.4854, 0.5, 0.1323, 0.625, 0.1323, 0.625, 0.1443, 0.5, 0.1443, 0.5, 0.1443, 0.625, 0.1443, 0.625, 0.6057, 0.5, 0.6057, 0.125, 0.6177, 0.375, 0.6177, 0.375, 0.75, 0.125, 0.75, 0.625, 0.6177, 0.625, 0.1323, 0.5, 0.1323, 0.5, 0.6177, 0.625, 0.6057, 0.875, 0.6057, 0.875, 0.6177, 0.625, 0.6177, 0.125, 0.6057, 0.375, 0.6057, 0.375, 0.6177, 0.125, 0.6177, 0.5, 0.6057, 0.625, 0.6057, 0.625, 0.6177, 0.5, 0.6177, 0.5, 0.1323, 0.5, 0.0, 0.5, 0.75, 0.5, 0.6177, 0.375, 0.0, 0.5, 0.0, 0.5, 0.1323, 0.375, 0.1323, 0.375, 0.6057, 0.5, 0.6057, 0.5, 0.6177, 0.375, 0.6177, 0.375, 0.75, 0.5, 0.75, 0.5, 1.0, 0.375, 1.0, 0.375, 0.6177, 0.5, 0.6177, 0.5, 0.75, 0.375, 0.75, 0.375, 0.1443, 0.5, 0.1443, 0.5, 0.6057, 0.375, 0.6057, 0.375, 0.1323, 0.5, 0.1323, 0.5, 0.1443, 0.375, 0.1443])
me_cylinder_007.materials.append(mat_normal_chair_seat_material)
me_cylinder_007.materials.append(mat_normal_chair_legs_material)
me_cylinder_007.use_remesh_fix_poles = True
me_cylinder_007.use_remesh_preserve_attributes = False
me_cylinder_007.update()

# ---- objects
ob_normal_chair = bpy.data.objects.new('Normal Chair', me_cylinder_007)

# ---- transforms, parenting, visibility, modifiers, constraints
ob_normal_chair.location = (0.0, 0.0, 0.0)

# ---- collection membership
col_collection.objects.link(ob_normal_chair)

# ---- scene / render settings (as saved in the file)
scene.frame_start = 1; scene.frame_end = 250; scene.frame_set(1)
scene.render.engine = 'BLENDER_EEVEE_NEXT'
scene.cycles.use_denoising = False
scene.cycles.samples = 128
scene.cycles.sampling_pattern = 'TABULATED_SOBOL'
scene.cycles.use_adaptive_sampling = False
scene.cycles.use_light_tree = False
scene.view_settings.view_transform = 'Filmic'
bpy.context.view_layer.update()

# ---- added for rendering (the .blend has no active camera and no usable light): camera, sun
cam_auto = bpy.data.cameras.new('AutoCamera')
cam_auto.lens = 50.0
cam_auto.sensor_width = 36.0
cam_auto.clip_end = 1000.0
ob_auto_camera = bpy.data.objects.new('AutoCamera', cam_auto)
scene.collection.objects.link(ob_auto_camera)
ob_auto_camera.location = (0.984943, -1.15806, 0.786244)
ob_auto_camera.rotation_euler = (1.09748, -7.21219e-08, 0.694738)
scene.camera = ob_auto_camera
light_auto_sun = bpy.data.lights.new('AutoSun', 'SUN')
light_auto_sun.energy = 3.0
light_auto_sun.angle = 0.0523599
ob_auto_sun = bpy.data.objects.new('AutoSun', light_auto_sun)
scene.collection.objects.link(ob_auto_sun)
ob_auto_sun.rotation_euler = (0.872665, 0.174533, 0.523599)
bpy.context.view_layer.update()
